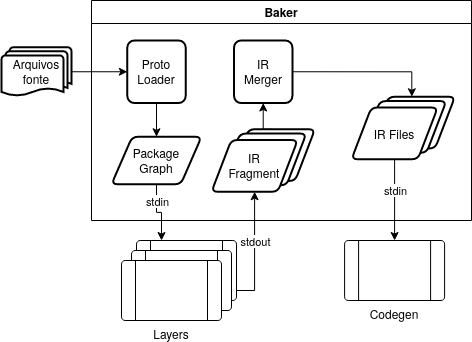

The diagram above was exported from draw.io. Its source (the exported page's mxGraphModel, read from the mxfile embedded in the PNG):
<mxGraphModel dx="1308" dy="789" grid="1" gridSize="10" guides="1" tooltips="1" connect="1" arrows="1" fold="1" page="1" pageScale="1" pageWidth="850" pageHeight="1100" math="0" shadow="0">
  <root>
    <mxCell id="0" />
    <mxCell id="1" parent="0" />
    <mxCell id="zjdfPyXa9OATA9wTsFaf-9" style="edgeStyle=orthogonalEdgeStyle;rounded=0;orthogonalLoop=1;jettySize=auto;html=1;entryX=0;entryY=0.5;entryDx=0;entryDy=0;" parent="1" source="zjdfPyXa9OATA9wTsFaf-1" target="zjdfPyXa9OATA9wTsFaf-11" edge="1">
      <mxGeometry relative="1" as="geometry">
        <mxPoint x="290" y="275" as="targetPoint" />
      </mxGeometry>
    </mxCell>
    <mxCell id="zjdfPyXa9OATA9wTsFaf-1" value="&lt;div align=&quot;center&quot;&gt;Arquivos &lt;br&gt;&lt;/div&gt;&lt;div align=&quot;center&quot;&gt;fonte&lt;/div&gt;" style="strokeWidth=2;html=1;shape=mxgraph.flowchart.multi-document;whiteSpace=wrap;align=center;" parent="1" vertex="1">
      <mxGeometry x="130" y="246.75" width="70" height="49" as="geometry" />
    </mxCell>
    <mxCell id="zjdfPyXa9OATA9wTsFaf-3" value="Baker" style="swimlane;align=center;" parent="1" vertex="1">
      <mxGeometry x="220" y="200" width="380" height="220" as="geometry">
        <mxRectangle x="220" y="200" width="70" height="23" as="alternateBounds" />
      </mxGeometry>
    </mxCell>
    <mxCell id="zjdfPyXa9OATA9wTsFaf-10" value="&lt;div&gt;Package&lt;/div&gt;&lt;div&gt;Graph&lt;br&gt;&lt;/div&gt;" style="shape=parallelogram;html=1;strokeWidth=2;perimeter=parallelogramPerimeter;whiteSpace=wrap;rounded=1;arcSize=12;size=0.23;align=center;" parent="zjdfPyXa9OATA9wTsFaf-3" vertex="1">
      <mxGeometry x="20" y="136.25" width="90" height="47.5" as="geometry" />
    </mxCell>
    <mxCell id="zjdfPyXa9OATA9wTsFaf-12" style="edgeStyle=orthogonalEdgeStyle;rounded=0;orthogonalLoop=1;jettySize=auto;html=1;entryX=0.5;entryY=0;entryDx=0;entryDy=0;" parent="zjdfPyXa9OATA9wTsFaf-3" source="zjdfPyXa9OATA9wTsFaf-11" target="zjdfPyXa9OATA9wTsFaf-10" edge="1">
      <mxGeometry relative="1" as="geometry" />
    </mxCell>
    <mxCell id="zjdfPyXa9OATA9wTsFaf-11" value="Proto&lt;br&gt;&lt;div&gt;Loader&lt;/div&gt;" style="rounded=1;whiteSpace=wrap;html=1;absoluteArcSize=1;arcSize=14;strokeWidth=2;align=center;" parent="zjdfPyXa9OATA9wTsFaf-3" vertex="1">
      <mxGeometry x="35.83" y="40" width="58.33" height="62.5" as="geometry" />
    </mxCell>
    <mxCell id="zjdfPyXa9OATA9wTsFaf-24" value="" style="group" parent="zjdfPyXa9OATA9wTsFaf-3" vertex="1" connectable="0">
      <mxGeometry x="120" y="128.75" width="103.45" height="62.5" as="geometry" />
    </mxCell>
    <mxCell id="zjdfPyXa9OATA9wTsFaf-19" value="" style="shape=parallelogram;html=1;strokeWidth=2;perimeter=parallelogramPerimeter;whiteSpace=wrap;rounded=1;arcSize=12;size=0.23;align=center;" parent="zjdfPyXa9OATA9wTsFaf-24" vertex="1">
      <mxGeometry x="17.241666666666667" width="86.20833333333334" height="51.72413793103448" as="geometry" />
    </mxCell>
    <mxCell id="zjdfPyXa9OATA9wTsFaf-20" value="" style="shape=parallelogram;html=1;strokeWidth=2;perimeter=parallelogramPerimeter;whiteSpace=wrap;rounded=1;arcSize=12;size=0.23;align=center;" parent="zjdfPyXa9OATA9wTsFaf-24" vertex="1">
      <mxGeometry x="8.620833333333334" y="4.310344827586206" width="86.20833333333334" height="51.72413793103448" as="geometry" />
    </mxCell>
    <mxCell id="zjdfPyXa9OATA9wTsFaf-21" value="&lt;div&gt;IR&lt;/div&gt;&lt;div&gt;Fragment&lt;br&gt;&lt;/div&gt;" style="shape=parallelogram;html=1;strokeWidth=2;perimeter=parallelogramPerimeter;whiteSpace=wrap;rounded=1;arcSize=12;size=0.23;align=center;" parent="zjdfPyXa9OATA9wTsFaf-24" vertex="1">
      <mxGeometry y="10.775862068965516" width="86.20833333333334" height="51.72413793103448" as="geometry" />
    </mxCell>
    <mxCell id="zjdfPyXa9OATA9wTsFaf-38" style="edgeStyle=orthogonalEdgeStyle;rounded=0;orthogonalLoop=1;jettySize=auto;html=1;exitX=1;exitY=0.5;exitDx=0;exitDy=0;entryX=0.5;entryY=0;entryDx=0;entryDy=0;" parent="zjdfPyXa9OATA9wTsFaf-3" source="zjdfPyXa9OATA9wTsFaf-30" target="zjdfPyXa9OATA9wTsFaf-34" edge="1">
      <mxGeometry relative="1" as="geometry" />
    </mxCell>
    <mxCell id="zjdfPyXa9OATA9wTsFaf-30" value="&lt;div&gt;IR&lt;/div&gt;&lt;div&gt;Merger&lt;br&gt;&lt;/div&gt;" style="rounded=1;whiteSpace=wrap;html=1;absoluteArcSize=1;arcSize=14;strokeWidth=2;align=center;" parent="zjdfPyXa9OATA9wTsFaf-3" vertex="1">
      <mxGeometry x="142.56" y="40" width="58.33" height="62.5" as="geometry" />
    </mxCell>
    <mxCell id="zjdfPyXa9OATA9wTsFaf-31" style="edgeStyle=orthogonalEdgeStyle;rounded=0;orthogonalLoop=1;jettySize=auto;html=1;exitX=0.5;exitY=0;exitDx=0;exitDy=0;entryX=0.5;entryY=1;entryDx=0;entryDy=0;" parent="zjdfPyXa9OATA9wTsFaf-3" source="zjdfPyXa9OATA9wTsFaf-19" target="zjdfPyXa9OATA9wTsFaf-30" edge="1">
      <mxGeometry relative="1" as="geometry" />
    </mxCell>
    <mxCell id="zjdfPyXa9OATA9wTsFaf-33" value="" style="group" parent="zjdfPyXa9OATA9wTsFaf-3" vertex="1" connectable="0">
      <mxGeometry x="260" y="96.25" width="103.45" height="62.5" as="geometry" />
    </mxCell>
    <mxCell id="zjdfPyXa9OATA9wTsFaf-34" value="" style="shape=parallelogram;html=1;strokeWidth=2;perimeter=parallelogramPerimeter;whiteSpace=wrap;rounded=1;arcSize=12;size=0.23;align=center;" parent="zjdfPyXa9OATA9wTsFaf-33" vertex="1">
      <mxGeometry x="17.241666666666667" width="86.20833333333334" height="51.72413793103448" as="geometry" />
    </mxCell>
    <mxCell id="zjdfPyXa9OATA9wTsFaf-35" value="" style="shape=parallelogram;html=1;strokeWidth=2;perimeter=parallelogramPerimeter;whiteSpace=wrap;rounded=1;arcSize=12;size=0.23;align=center;" parent="zjdfPyXa9OATA9wTsFaf-33" vertex="1">
      <mxGeometry x="8.620833333333334" y="4.310344827586206" width="86.20833333333334" height="51.72413793103448" as="geometry" />
    </mxCell>
    <mxCell id="zjdfPyXa9OATA9wTsFaf-36" value="IR Files" style="shape=parallelogram;html=1;strokeWidth=2;perimeter=parallelogramPerimeter;whiteSpace=wrap;rounded=1;arcSize=12;size=0.23;align=center;" parent="zjdfPyXa9OATA9wTsFaf-33" vertex="1">
      <mxGeometry y="10.775862068965516" width="86.20833333333334" height="51.72413793103448" as="geometry" />
    </mxCell>
    <mxCell id="zjdfPyXa9OATA9wTsFaf-25" style="edgeStyle=orthogonalEdgeStyle;rounded=0;orthogonalLoop=1;jettySize=auto;html=1;entryX=0.25;entryY=0;entryDx=0;entryDy=0;" parent="1" source="zjdfPyXa9OATA9wTsFaf-10" target="zjdfPyXa9OATA9wTsFaf-16" edge="1">
      <mxGeometry relative="1" as="geometry" />
    </mxCell>
    <mxCell id="zjdfPyXa9OATA9wTsFaf-28" value="stdin" style="edgeLabel;html=1;align=center;verticalAlign=middle;resizable=0;points=[];" parent="zjdfPyXa9OATA9wTsFaf-25" vertex="1" connectable="0">
      <mxGeometry x="-0.3279" y="1" relative="1" as="geometry">
        <mxPoint x="-1" y="-4" as="offset" />
      </mxGeometry>
    </mxCell>
    <mxCell id="zjdfPyXa9OATA9wTsFaf-26" value="" style="group" parent="1" vertex="1" connectable="0">
      <mxGeometry x="250" y="440" width="115" height="80" as="geometry" />
    </mxCell>
    <mxCell id="zjdfPyXa9OATA9wTsFaf-16" value="" style="verticalLabelPosition=bottom;verticalAlign=top;html=1;shape=process;whiteSpace=wrap;rounded=1;size=0.14;arcSize=6;" parent="zjdfPyXa9OATA9wTsFaf-26" vertex="1">
      <mxGeometry x="15" width="100" height="60" as="geometry" />
    </mxCell>
    <mxCell id="zjdfPyXa9OATA9wTsFaf-15" value="" style="verticalLabelPosition=bottom;verticalAlign=top;html=1;shape=process;whiteSpace=wrap;rounded=1;size=0.14;arcSize=6;" parent="zjdfPyXa9OATA9wTsFaf-26" vertex="1">
      <mxGeometry x="10" y="10" width="100" height="60" as="geometry" />
    </mxCell>
    <mxCell id="zjdfPyXa9OATA9wTsFaf-14" value="Layers" style="verticalLabelPosition=bottom;verticalAlign=top;html=1;shape=process;whiteSpace=wrap;rounded=1;size=0.14;arcSize=6;" parent="zjdfPyXa9OATA9wTsFaf-26" vertex="1">
      <mxGeometry y="20" width="100" height="60" as="geometry" />
    </mxCell>
    <mxCell id="zjdfPyXa9OATA9wTsFaf-27" style="edgeStyle=orthogonalEdgeStyle;rounded=0;orthogonalLoop=1;jettySize=auto;html=1;exitX=1;exitY=0.5;exitDx=0;exitDy=0;entryX=0.5;entryY=1;entryDx=0;entryDy=0;" parent="1" source="zjdfPyXa9OATA9wTsFaf-16" target="zjdfPyXa9OATA9wTsFaf-21" edge="1">
      <mxGeometry relative="1" as="geometry">
        <Array as="points">
          <mxPoint x="383" y="490" />
        </Array>
      </mxGeometry>
    </mxCell>
    <mxCell id="zjdfPyXa9OATA9wTsFaf-29" value="stdout" style="edgeLabel;html=1;align=center;verticalAlign=middle;resizable=0;points=[];" parent="zjdfPyXa9OATA9wTsFaf-27" vertex="1" connectable="0">
      <mxGeometry x="0.086" y="3" relative="1" as="geometry">
        <mxPoint x="3" y="-14" as="offset" />
      </mxGeometry>
    </mxCell>
    <mxCell id="zjdfPyXa9OATA9wTsFaf-37" value="Codegen" style="verticalLabelPosition=bottom;verticalAlign=top;html=1;shape=process;whiteSpace=wrap;rounded=1;size=0.14;arcSize=6;" parent="1" vertex="1">
      <mxGeometry x="473.1" y="440" width="100" height="60" as="geometry" />
    </mxCell>
    <mxCell id="zjdfPyXa9OATA9wTsFaf-39" style="edgeStyle=orthogonalEdgeStyle;rounded=0;orthogonalLoop=1;jettySize=auto;html=1;exitX=0.5;exitY=1;exitDx=0;exitDy=0;" parent="1" source="zjdfPyXa9OATA9wTsFaf-36" target="zjdfPyXa9OATA9wTsFaf-37" edge="1">
      <mxGeometry relative="1" as="geometry" />
    </mxCell>
    <mxCell id="zjdfPyXa9OATA9wTsFaf-40" value="stdin" style="edgeLabel;html=1;align=center;verticalAlign=middle;resizable=0;points=[];" parent="zjdfPyXa9OATA9wTsFaf-39" vertex="1" connectable="0">
      <mxGeometry x="-0.2356" relative="1" as="geometry">
        <mxPoint as="offset" />
      </mxGeometry>
    </mxCell>
  </root>
</mxGraphModel>